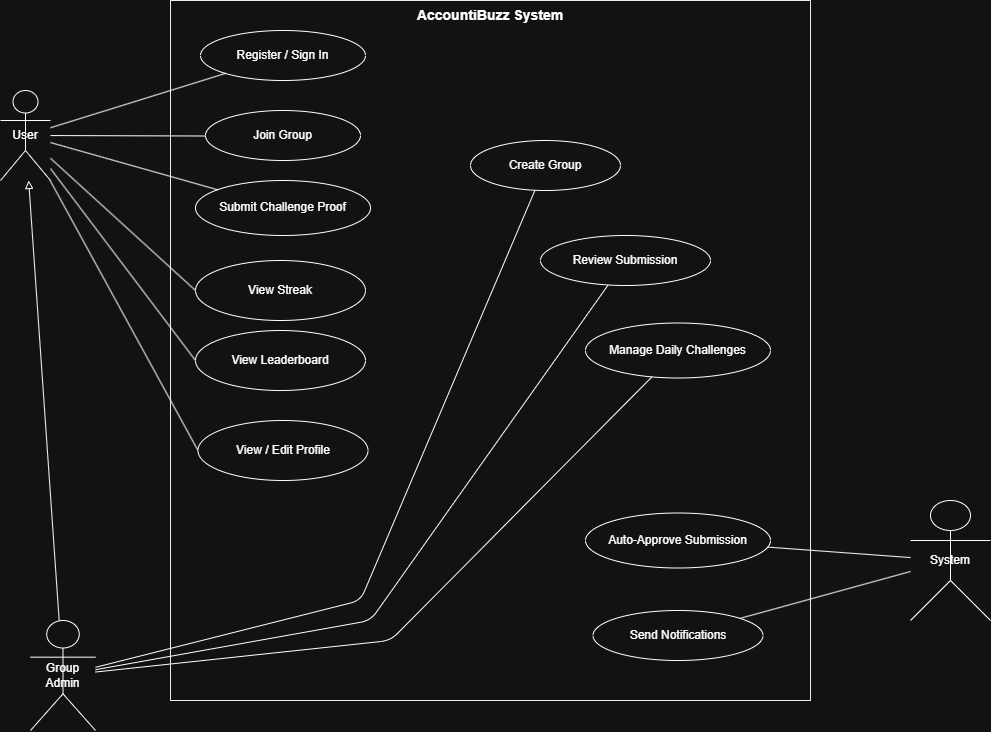

The diagram above was exported from draw.io. Its source (the exported page's mxGraphModel, read from the mxfile embedded in the PNG):
<mxGraphModel dx="1290" dy="732" grid="1" gridSize="10" guides="1" tooltips="1" connect="1" arrows="1" fold="1" page="1" pageScale="1" pageWidth="850" pageHeight="1100" math="0" shadow="0">
  <root>
    <mxCell id="0" />
    <mxCell id="1" parent="0" />
    <mxCell id="2" parent="1" style="rounded=0;whiteSpace=wrap;html=1;fillColor=none;strokeColor=#000000;verticalAlign=top;fontStyle=1;fontSize=14;" value="AccountiBuzz System" vertex="1">
      <mxGeometry height="700" width="640" x="190" y="30" as="geometry" />
    </mxCell>
    <mxCell id="3" parent="1" style="shape=umlActor;whiteSpace=wrap;html=1;boundedLbl=1;backgroundOutline=1;fontSize=12;" value="User" vertex="1">
      <mxGeometry height="90" width="50" x="20" y="120" as="geometry" />
    </mxCell>
    <mxCell id="4" parent="1" style="shape=umlActor;whiteSpace=wrap;html=1;boundedLbl=1;backgroundOutline=1;fontSize=12;" value="Group Admin" vertex="1">
      <mxGeometry height="110" width="65" x="50" y="650" as="geometry" />
    </mxCell>
    <mxCell id="5" parent="1" style="shape=umlActor;whiteSpace=wrap;html=1;boundedLbl=1;backgroundOutline=1;fontSize=12;" value="System" vertex="1">
      <mxGeometry height="120" width="80" x="930" y="530" as="geometry" />
    </mxCell>
    <mxCell id="6" parent="1" style="ellipse;whiteSpace=wrap;html=1;fontSize=12;" value="Register / Sign In" vertex="1">
      <mxGeometry height="50" width="165" x="220" y="60" as="geometry" />
    </mxCell>
    <mxCell id="8" parent="1" style="ellipse;whiteSpace=wrap;html=1;fontSize=12;" value="Join Group" vertex="1">
      <mxGeometry height="50" width="155" x="225" y="140" as="geometry" />
    </mxCell>
    <mxCell id="9" parent="1" style="ellipse;whiteSpace=wrap;html=1;fontSize=12;" value="Submit Challenge Proof" vertex="1">
      <mxGeometry height="55" width="175" x="215" y="210" as="geometry" />
    </mxCell>
    <mxCell id="7" parent="1" style="ellipse;whiteSpace=wrap;html=1;fontSize=12;" value="Create Group" vertex="1">
      <mxGeometry height="50" width="150" x="490" y="170" as="geometry" />
    </mxCell>
    <mxCell id="10" parent="1" style="ellipse;whiteSpace=wrap;html=1;fontSize=12;" value="Review Submission" vertex="1">
      <mxGeometry height="50" width="170" x="560" y="265" as="geometry" />
    </mxCell>
    <mxCell id="11" parent="1" style="ellipse;whiteSpace=wrap;html=1;fontSize=12;" value="Manage Daily Challenges" vertex="1">
      <mxGeometry height="55" width="185" x="605" y="352.5" as="geometry" />
    </mxCell>
    <mxCell id="12" parent="1" style="ellipse;whiteSpace=wrap;html=1;fontSize=12;" value="Send Notifications" vertex="1">
      <mxGeometry height="50" width="170" x="612.5" y="640" as="geometry" />
    </mxCell>
    <mxCell id="16" parent="1" style="ellipse;whiteSpace=wrap;html=1;fontSize=12;" value="Auto-Approve Submission" vertex="1">
      <mxGeometry height="55" width="185" x="605" y="542.5" as="geometry" />
    </mxCell>
    <mxCell id="20" edge="1" parent="1" source="3" style="endArrow=none;" target="6">
      <mxGeometry relative="1" as="geometry" />
    </mxCell>
    <mxCell id="21" edge="1" parent="1" source="3" style="endArrow=none;" target="8">
      <mxGeometry relative="1" as="geometry" />
    </mxCell>
    <mxCell id="22" edge="1" parent="1" source="3" style="endArrow=none;" target="9">
      <mxGeometry relative="1" as="geometry" />
    </mxCell>
    <mxCell id="23" edge="1" parent="1" source="3" style="endArrow=none;entryX=0;entryY=0.5;entryDx=0;entryDy=0;" target="gsEDSpFR4Y4DAaBV9ax4-34">
      <mxGeometry relative="1" as="geometry" />
    </mxCell>
    <mxCell id="24" edge="1" parent="1" source="3" style="endArrow=none;entryX=0;entryY=0.5;entryDx=0;entryDy=0;" target="gsEDSpFR4Y4DAaBV9ax4-35">
      <mxGeometry relative="1" as="geometry" />
    </mxCell>
    <mxCell id="25" edge="1" parent="1" source="3" style="endArrow=none;entryX=0;entryY=0.5;entryDx=0;entryDy=0;" target="gsEDSpFR4Y4DAaBV9ax4-36">
      <mxGeometry relative="1" as="geometry" />
    </mxCell>
    <mxCell id="26" edge="1" parent="1" source="4" style="endArrow=none;" target="7">
      <mxGeometry relative="1" as="geometry">
        <Array as="points">
          <mxPoint x="380" y="630" />
        </Array>
      </mxGeometry>
    </mxCell>
    <mxCell id="27" edge="1" parent="1" source="4" style="endArrow=none;" target="10">
      <mxGeometry relative="1" as="geometry">
        <Array as="points">
          <mxPoint x="390" y="650" />
        </Array>
      </mxGeometry>
    </mxCell>
    <mxCell id="28" edge="1" parent="1" source="4" style="endArrow=none;" target="11">
      <mxGeometry relative="1" as="geometry">
        <Array as="points">
          <mxPoint x="410" y="670" />
        </Array>
      </mxGeometry>
    </mxCell>
    <mxCell id="29" edge="1" parent="1" source="4" style="endArrow=block;endFill=0;" target="3">
      <mxGeometry relative="1" as="geometry" />
    </mxCell>
    <mxCell id="30" edge="1" parent="1" source="5" style="endArrow=none;" target="12">
      <mxGeometry relative="1" as="geometry" />
    </mxCell>
    <mxCell id="31" edge="1" parent="1" source="5" style="endArrow=none;" target="16">
      <mxGeometry relative="1" as="geometry" />
    </mxCell>
    <mxCell id="gsEDSpFR4Y4DAaBV9ax4-34" parent="1" style="ellipse;whiteSpace=wrap;html=1;" value="View Streak" vertex="1">
      <mxGeometry height="60" width="170" x="215" y="290" as="geometry" />
    </mxCell>
    <mxCell id="gsEDSpFR4Y4DAaBV9ax4-35" parent="1" style="ellipse;whiteSpace=wrap;html=1;" value="View Leaderboard" vertex="1">
      <mxGeometry height="60" width="170" x="215" y="360" as="geometry" />
    </mxCell>
    <mxCell id="gsEDSpFR4Y4DAaBV9ax4-36" parent="1" style="ellipse;whiteSpace=wrap;html=1;" value="View / Edit Profile" vertex="1">
      <mxGeometry height="60" width="170" x="217.5" y="450" as="geometry" />
    </mxCell>
  </root>
</mxGraphModel>